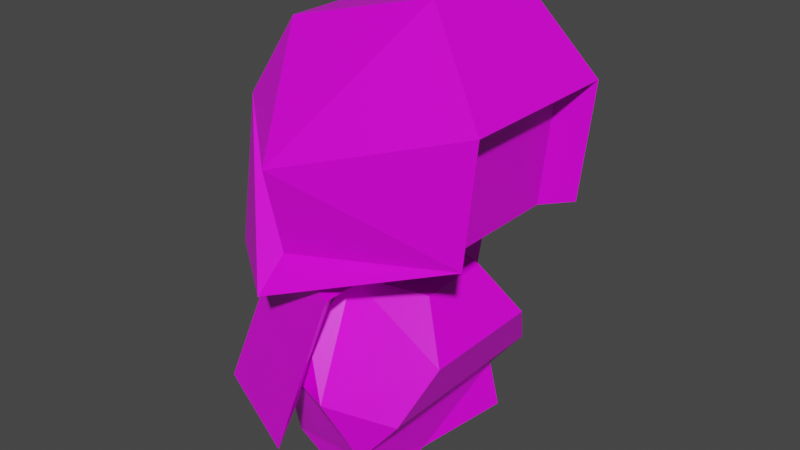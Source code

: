 # Source: wizard.blend  (saved by Blender 2.83.19; exported with 4.5.12 LTS)
import bpy
from mathutils import Matrix  # noqa: F401  (used for matrix-valued properties, if any)

bpy.ops.wm.read_factory_settings(use_empty=True)
scene = bpy.context.scene
scene.name = 'Scene'

# ---- collections
col_collection = bpy.data.collections.new('Collection'); scene.collection.children.link(col_collection)

# ---- images (referenced by path relative to the original .blend; pixels are not part of the script)
import os
ASSET_DIR = os.environ.get("B2B_ASSET_DIR", "")  # directory of the original .blend (textures are referenced by path, not embedded)
HERE = os.path.dirname(os.path.abspath(__file__))  # packed textures are extracted next to this script under _unpacked/

def load_image(name, relpath, width, height, colorspace="sRGB"):
    """Load a texture the original file referenced (path relative to the .blend, or extracted next to this script)."""
    p = next((c for c in (os.path.join(HERE, relpath), os.path.join(ASSET_DIR, relpath)) if relpath and os.path.exists(c)), "")
    if p:
        img = bpy.data.images.load(p, check_existing=True)
        img.name = name
    else:  # same state as the original file: an image datablock whose file is absent (Cycles renders it pink)
        img = bpy.data.images.new(name, width, height)
        img.source = "FILE"
        img.filepath = "//" + (relpath or name)
    img.colorspace_settings.name = colorspace
    return img
img_new_pallete_png = load_image('new_pallete.png', 'new_pallete.png', 1024, 1024, 'sRGB')

# ---- materials (node trees are filled in below, after node groups)
mat_material_001 = bpy.data.materials.new('Material.001')
mat_material_001.alpha_threshold = 0.0
mat_material_001.use_transparent_shadow = False
mat_material_001.line_color = (0.0, 0.0, 0.0, 1.0)

# ---- material node trees
mat_material_001.use_nodes = True; mat_material_001.node_tree.nodes.clear()
_N = mat_material_001.node_tree.nodes; _L = mat_material_001.node_tree.links
n0 = _N.new('ShaderNodeOutputMaterial'); n0.name = 'Material Output'; n0.location = (300, 300)
n1 = _N.new('ShaderNodeBsdfPrincipled'); n1.name = 'Principled BSDF'; n1.location = (10, 300)
n1.distribution = 'GGX'
n1.subsurface_method = 'BURLEY'
n1.inputs[2].default_value = 0.4
n1.inputs[3].default_value = 1.45
n1.inputs[27].default_value = (0.0, 0.0, 0.0, 1.0)
n1.inputs[28].default_value = 1.0
n2 = _N.new('ShaderNodeTexImage'); n2.name = 'Image Texture'; n2.location = (-280, 280)
n2.image = img_new_pallete_png
n2.interpolation = 'Closest'
_L.new(n1.outputs[0], n0.inputs[0])
_L.new(n2.outputs[0], n1.inputs[0])
n0.is_active_output = True

# ---- world
world_world = bpy.data.worlds.new('World'); scene.world = world_world
world_world.use_nodes = True; world_world.node_tree.nodes.clear()
_N = world_world.node_tree.nodes; _L = world_world.node_tree.links
n0 = _N.new('ShaderNodeOutputWorld'); n0.name = 'World Output'; n0.location = (300, 300)
n1 = _N.new('ShaderNodeBackground'); n1.name = 'Background'; n1.location = (10, 300)
n1.inputs[0].default_value = (0.05088, 0.05088, 0.05088, 1.0)
_L.new(n1.outputs[0], n0.inputs[0])
n0.is_active_output = True
world_world.color = (0.05088, 0.05088, 0.05088)
world_world.use_sun_shadow = False
world_world.sun_shadow_jitter_overblur = 0.0

# ---- meshes
me_cube_001 = bpy.data.meshes.new('Cube.001')
me_cube_001.from_pydata([(-0.6495, 0.0, 1.035), (-0.5618, -0.3943, 0.3582), (-0.1868, -0.638, 1.008), (-0.1868, 0.638, 1.008), (-0.5618, 0.3943, 0.3582), (0.1868, -0.638, 0.3132), (0.5618, -0.3943, 0.9628), (0.5618, 0.3943, 0.9628), (0.1868, 0.638, 0.3132), (-0.712, -0.2318, 0.7032), (-0.4401, -0.6068, 0.6869), (-0.712, 0.2318, 0.7032), (-0.3554, 0.0, 1.321), (-0.0834, -0.375, 1.305), (-0.0834, 0.375, 1.305), (-0.4401, 0.6068, 0.6869), (-0.5222, -0.4061, 0.05267), (-0.5222, 0.4061, 0.05267), (0.0, -0.75, 0.6605), (0.3566, -0.2318, 1.278), (0.3566, 0.2318, 1.278), (0.0, 0.75, 0.6605), (0.2489, -0.6571, 0.006388), (0.4401, -0.6068, 0.6341), (0.4401, 0.6068, 0.6341), (0.2489, 0.6571, 0.006388), (0.1508, 0.0, 0.0), (-0.8143, -0.3687, 2.224), (-0.4872, -0.3461, 2.727), (-0.8143, 0.3687, 2.224), (-0.4872, 0.3461, 2.727), (0.8664, -0.5252, 2.436), (0.4495, -0.3461, 2.985), (0.8664, 0.5252, 2.436), (0.4495, 0.3461, 2.985), (0.7373, -0.3313, 2.45), (0.7373, 0.3313, 2.45), (0.7894, -0.5252, 1.706), (0.7894, 0.5252, 1.706), (0.6604, -0.3313, 1.719), (0.6604, 0.3313, 1.719), (-0.2816, -0.7015, 1.519), (-0.2809, -0.8243, 2.056), (-0.2816, 0.7015, 1.519), (-0.2809, 0.8243, 2.056), (-0.8677, -0.456, 1.302), (-0.8677, 0.456, 1.302), (-0.3301, -0.8675, 1.302), (-0.3301, 0.8675, 1.302), (-0.5551, -0.4503, 1.457), (-0.9559, -0.5529, 0.3477), (-0.5551, 0.4503, 1.457), (-0.9559, 0.5529, 0.3477), (0.05104, -0.7342, 1.352), (-0.2005, -0.9016, 0.3477), (0.05104, 0.7342, 1.352), (-0.2005, 0.9016, 0.3477), (-0.4651, 0.0, 1.013)], [], [(1, 16, 22, 5, 18, 10), (2, 10, 18), (21, 24, 8), (18, 5, 23), (15, 3, 21), (19, 20, 14, 12, 13), (3, 14, 20, 7, 24, 21), (2, 18, 23, 6, 19, 13), (50, 54, 53, 49), (4, 15, 21, 8, 25, 17), (51, 55, 56, 52), (23, 24, 7, 6), (20, 19, 6, 7), (24, 23, 5, 8), (22, 26, 5), (25, 8, 26), (5, 26, 8), (27, 28, 30, 29), (33, 34, 32, 31), (33, 31, 35, 36), (34, 30, 28, 32), (35, 31, 37, 39), (33, 36, 40, 38), (29, 30, 44), (43, 29, 44), (28, 42, 32), (34, 44, 30), (31, 32, 42), (33, 44, 34), (37, 31, 42), (42, 41, 37), (33, 38, 44), (44, 38, 43), (36, 35, 39, 40), (28, 27, 42), (41, 42, 27), (29, 43, 48), (27, 29, 46, 45), (48, 46, 29), (45, 47, 27), (27, 47, 41), (41, 47, 37), (38, 48, 43), (49, 51, 52, 50), (49, 53, 55, 51), (54, 57, 53), (56, 55, 57), (55, 53, 57), (50, 54, 57), (56, 52, 57)])
_uv = me_cube_001.uv_layers.new(name='UVMap')
_uv.uv.foreach_set('vector', [0.2043, 0.09112, 0.2043, 0.09112, 0.2043, 0.09112, 0.2043, 0.09112, 0.2043, 0.09112, 0.2043, 0.09112, 0.2043, 0.09112, 0.2043, 0.09112, 0.2043, 0.09112, 0.2043, 0.09112, 0.2043, 0.09112, 0.2043, 0.09112, 0.2043, 0.09112, 0.2043, 0.09112, 0.2043, 0.09112, 0.2043, 0.09112, 0.2043, 0.09112, 0.2043, 0.09112, 0.2043, 0.09112, 0.2043, 0.09112, 0.2043, 0.09112, 0.2043, 0.09112, 0.2043, 0.09112, 0.2043, 0.09112, 0.2043, 0.09112, 0.2043, 0.09112, 0.2043, 0.09112, 0.2043, 0.09112, 0.2043, 0.09112, 0.2043, 0.09112, 0.2043, 0.09112, 0.2043, 0.09112, 0.2043, 0.09112, 0.2043, 0.09112, 0.2043, 0.09112, 0.9277, 0.5469, 0.9277, 0.5469, 0.9277, 0.5469, 0.9277, 0.5469, 0.2043, 0.09112, 0.2043, 0.09112, 0.2043, 0.09112, 0.2043, 0.09112, 0.2043, 0.09112, 0.2043, 0.09112, 0.9277, 0.5469, 0.9277, 0.5469, 0.9277, 0.5469, 0.9277, 0.5469, 0.2043, 0.09112, 0.2043, 0.09112, 0.2043, 0.09112, 0.2043, 0.09112, 0.2043, 0.09112, 0.2043, 0.09112, 0.2043, 0.09112, 0.2043, 0.09112, 0.2043, 0.09112, 0.2043, 0.09112, 0.2043, 0.09112, 0.2043, 0.09112, 0.2043, 0.09112, 0.2043, 0.09112, 0.2043, 0.09112, 0.2043, 0.09112, 0.2043, 0.09112, 0.2043, 0.09112, 0.2043, 0.09112, 0.2043, 0.09112, 0.2043, 0.09112, 0.9082, 0.3018, 0.9082, 0.3018, 0.9082, 0.3018, 0.9082, 0.3018, 0.918, 0.2891, 0.918, 0.2891, 0.918, 0.2891, 0.918, 0.2891, 0.9258, 0.2051, 0.9258, 0.2051, 0.9258, 0.2051, 0.9258, 0.2051, 0.918, 0.2891, 0.918, 0.2891, 0.918, 0.2891, 0.918, 0.2891, 0.9258, 0.2051, 0.9258, 0.2051, 0.9258, 0.2051, 0.9258, 0.2051, 0.9258, 0.2051, 0.9258, 0.2051, 0.9258, 0.2051, 0.9258, 0.2051, 0.9082, 0.3018, 0.9082, 0.3018, 0.9082, 0.3018, 0.9336, 0.7002, 0.9336, 0.7002, 0.9336, 0.7002, 0.9082, 0.3018, 0.9082, 0.3018, 0.9082, 0.3018, 0.9082, 0.3018, 0.9082, 0.3018, 0.9082, 0.3018, 0.9082, 0.3018, 0.9082, 0.3018, 0.9082, 0.3018, 0.9082, 0.3018, 0.9082, 0.3018, 0.9082, 0.3018, 0.9316, 0.3115, 0.9316, 0.3115, 0.9316, 0.3115, 0.9336, 0.7002, 0.9336, 0.7002, 0.9336, 0.7002, 0.9316, 0.3115, 0.9316, 0.3115, 0.9316, 0.3115, 0.9336, 0.7002, 0.9336, 0.7002, 0.9336, 0.7002, 0.9297, 0.08203, 0.9297, 0.08203, 0.9297, 0.08203, 0.9297, 0.08203, 0.9082, 0.3018, 0.9082, 0.3018, 0.9082, 0.3018, 0.9336, 0.7002, 0.9336, 0.7002, 0.9336, 0.7002, 0.9336, 0.7002, 0.9336, 0.7002, 0.9336, 0.7002, 0.9336, 0.7002, 0.9336, 0.7002, 0.9336, 0.7002, 0.9336, 0.7002, 0.9336, 0.7002, 0.9336, 0.7002, 0.9336, 0.7002, 0.9336, 0.7002, 0.9336, 0.7002, 0.9336, 0.7002, 0.9082, 0.3018, 0.9082, 0.3018, 0.9082, 0.3018, 0.9346, 0.6826, 0.9346, 0.6826, 0.9346, 0.6826, 0.9346, 0.6826, 0.9346, 0.6826, 0.9346, 0.6826, 0.9277, 0.5469, 0.9277, 0.5469, 0.9277, 0.5469, 0.9277, 0.5469, 0.9277, 0.5469, 0.9277, 0.5469, 0.9277, 0.5469, 0.9277, 0.5469, 0.9277, 0.5469, 0.0, 0.0, 0.9277, 0.5469, 0.9277, 0.5469, 0.9277, 0.5469, 0.0, 0.0, 0.9277, 0.5469, 0.9277, 0.5469, 0.0, 0.0, 0.9277, 0.5469, 0.9277, 0.5469, 0.0, 0.0, 0.9277, 0.5469, 0.9277, 0.5469, 0.0, 0.0])
me_cube_001.materials.append(mat_material_001)
me_cube_001.use_remesh_preserve_volume = False
me_cube_001.use_remesh_preserve_attributes = False
me_cube_001.use_mirror_vertex_groups = False
me_cube_001.update()

# ---- objects
ob_wizard = bpy.data.objects.new('wizard', me_cube_001)

# ---- transforms, parenting, visibility, modifiers, constraints
ob_wizard.location = (0.0, 0.0, 0.0)
ob_wizard.lock_rotations_4d = False
ob_wizard.empty_display_type = 'ARROWS'
ob_wizard.lineart.crease_threshold = 0.0

# ---- collection membership
col_collection.objects.link(ob_wizard)

# ---- scene / render settings (as saved in the file)
scene.frame_start = 1; scene.frame_end = 250; scene.frame_set(1)
scene.render.engine = 'BLENDER_EEVEE_NEXT'
scene.cycles.use_denoising = False
scene.cycles.samples = 128
scene.cycles.sampling_pattern = 'TABULATED_SOBOL'
scene.cycles.use_adaptive_sampling = False
scene.cycles.use_light_tree = False
scene.view_settings.view_transform = 'Filmic'
bpy.context.view_layer.update()

# ---- added for rendering (the .blend has no active camera and no usable light): camera, sun
cam_auto = bpy.data.cameras.new('AutoCamera')
cam_auto.lens = 50.0
cam_auto.sensor_width = 36.0
cam_auto.clip_end = 1000.0
ob_auto_camera = bpy.data.objects.new('AutoCamera', cam_auto)
scene.collection.objects.link(ob_auto_camera)
ob_auto_camera.location = (3.59575, -4.36865, 4.4049)
ob_auto_camera.rotation_euler = (1.09748, -7.21219e-08, 0.694738)
scene.camera = ob_auto_camera
light_auto_sun = bpy.data.lights.new('AutoSun', 'SUN')
light_auto_sun.energy = 3.0
light_auto_sun.angle = 0.0523599
ob_auto_sun = bpy.data.objects.new('AutoSun', light_auto_sun)
scene.collection.objects.link(ob_auto_sun)
ob_auto_sun.rotation_euler = (0.872665, 0.174533, 0.523599)
bpy.context.view_layer.update()
